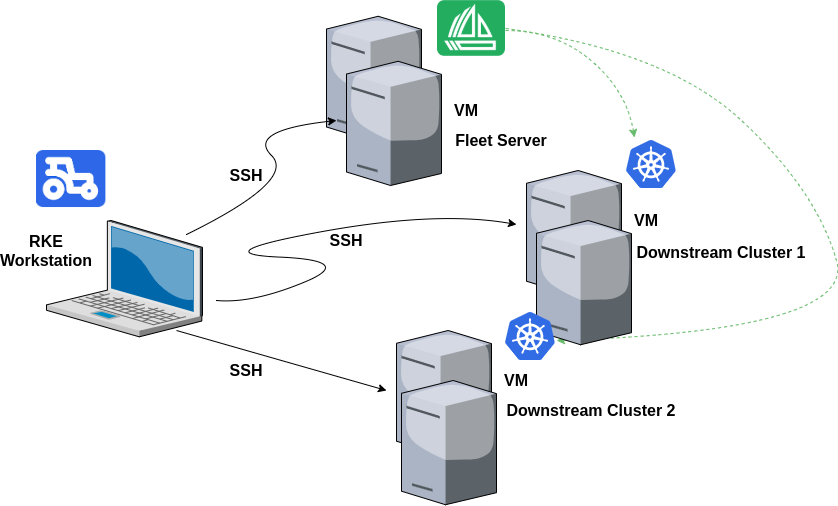

The diagram above was exported from draw.io. Its source (the exported page's mxGraphModel, read from the mxfile embedded in the PNG):
<mxGraphModel dx="1350" dy="816" grid="1" gridSize="10" guides="1" tooltips="1" connect="1" arrows="1" fold="1" page="1" pageScale="1.5" pageWidth="1169" pageHeight="826" background="none" math="0" shadow="0">
  <root>
    <mxCell id="0" style=";html=1;" />
    <mxCell id="1" style=";html=1;" parent="0" />
    <mxCell id="iB7UTZI8BbusTHnRX5aB-14" value="" style="verticalLabelPosition=bottom;aspect=fixed;html=1;verticalAlign=top;strokeColor=none;align=center;outlineConnect=0;shape=mxgraph.citrix.license_server;" vertex="1" parent="1">
      <mxGeometry x="650" y="225.76999999999998" width="95" height="124.23" as="geometry" />
    </mxCell>
    <mxCell id="mDNTE4XYNFRU4GXkowmL-2" value="" style="verticalLabelPosition=bottom;aspect=fixed;html=1;verticalAlign=top;strokeColor=none;align=center;outlineConnect=0;shape=mxgraph.citrix.laptop_2;" parent="1" vertex="1">
      <mxGeometry x="370" y="430" width="156" height="116.33" as="geometry" />
    </mxCell>
    <mxCell id="mDNTE4XYNFRU4GXkowmL-4" value="" style="verticalLabelPosition=bottom;aspect=fixed;html=1;verticalAlign=top;strokeColor=none;align=center;outlineConnect=0;shape=mxgraph.citrix.license_server;" parent="1" vertex="1">
      <mxGeometry x="670" y="270.77" width="95" height="124.23" as="geometry" />
    </mxCell>
    <mxCell id="mDNTE4XYNFRU4GXkowmL-7" value="" style="verticalLabelPosition=bottom;aspect=fixed;html=1;verticalAlign=top;strokeColor=none;align=center;outlineConnect=0;shape=mxgraph.citrix.license_server;" parent="1" vertex="1">
      <mxGeometry x="850" y="380" width="95" height="124.23" as="geometry" />
    </mxCell>
    <mxCell id="mDNTE4XYNFRU4GXkowmL-8" value="" style="verticalLabelPosition=bottom;aspect=fixed;html=1;verticalAlign=top;strokeColor=none;align=center;outlineConnect=0;shape=mxgraph.citrix.license_server;" parent="1" vertex="1">
      <mxGeometry x="720" y="540" width="95" height="124.23" as="geometry" />
    </mxCell>
    <mxCell id="mDNTE4XYNFRU4GXkowmL-10" value="" style="curved=1;endArrow=classic;html=1;" parent="1" edge="1">
      <mxGeometry width="50" height="50" relative="1" as="geometry">
        <mxPoint x="510" y="444" as="sourcePoint" />
        <mxPoint x="660" y="330" as="targetPoint" />
        <Array as="points">
          <mxPoint x="620" y="390" />
          <mxPoint x="570" y="340" />
        </Array>
      </mxGeometry>
    </mxCell>
    <mxCell id="mDNTE4XYNFRU4GXkowmL-12" value="" style="curved=1;endArrow=classic;html=1;" parent="1" edge="1">
      <mxGeometry width="50" height="50" relative="1" as="geometry">
        <mxPoint x="540" y="510" as="sourcePoint" />
        <mxPoint x="840" y="434" as="targetPoint" />
        <Array as="points">
          <mxPoint x="576" y="513.16" />
          <mxPoint x="680" y="470" />
          <mxPoint x="526" y="463.15999999999997" />
          <mxPoint x="760" y="420" />
        </Array>
      </mxGeometry>
    </mxCell>
    <mxCell id="mDNTE4XYNFRU4GXkowmL-13" value="" style="endArrow=classic;html=1;" parent="1" edge="1">
      <mxGeometry width="50" height="50" relative="1" as="geometry">
        <mxPoint x="500" y="540" as="sourcePoint" />
        <mxPoint x="710" y="600" as="targetPoint" />
      </mxGeometry>
    </mxCell>
    <mxCell id="mDNTE4XYNFRU4GXkowmL-14" value="&lt;font size=&quot;1&quot;&gt;&lt;b style=&quot;font-size: 16px&quot;&gt;SSH&lt;/b&gt;&lt;/font&gt;" style="text;html=1;strokeColor=none;fillColor=none;align=center;verticalAlign=middle;whiteSpace=wrap;rounded=0;" parent="1" vertex="1">
      <mxGeometry x="550" y="570" width="40" height="20" as="geometry" />
    </mxCell>
    <mxCell id="mDNTE4XYNFRU4GXkowmL-15" value="&lt;font size=&quot;1&quot;&gt;&lt;b style=&quot;font-size: 16px&quot;&gt;SSH&lt;/b&gt;&lt;/font&gt;" style="text;html=1;strokeColor=none;fillColor=none;align=center;verticalAlign=middle;whiteSpace=wrap;rounded=0;" parent="1" vertex="1">
      <mxGeometry x="550" y="375" width="40" height="20" as="geometry" />
    </mxCell>
    <mxCell id="mDNTE4XYNFRU4GXkowmL-16" value="&lt;font size=&quot;1&quot;&gt;&lt;b style=&quot;font-size: 16px&quot;&gt;SSH&lt;/b&gt;&lt;/font&gt;" style="text;html=1;strokeColor=none;fillColor=none;align=center;verticalAlign=middle;whiteSpace=wrap;rounded=0;" parent="1" vertex="1">
      <mxGeometry x="650" y="440" width="40" height="20" as="geometry" />
    </mxCell>
    <mxCell id="mDNTE4XYNFRU4GXkowmL-17" value="&lt;font size=&quot;1&quot;&gt;&lt;b style=&quot;font-size: 16px&quot;&gt;RKE Workstation&lt;/b&gt;&lt;/font&gt;" style="text;html=1;strokeColor=none;fillColor=none;align=center;verticalAlign=middle;whiteSpace=wrap;rounded=0;" parent="1" vertex="1">
      <mxGeometry x="350" y="450" width="40" height="20" as="geometry" />
    </mxCell>
    <mxCell id="mDNTE4XYNFRU4GXkowmL-18" value="&lt;font size=&quot;1&quot;&gt;&lt;b style=&quot;font-size: 16px&quot;&gt;VM&lt;/b&gt;&lt;/font&gt;" style="text;html=1;strokeColor=none;fillColor=none;align=center;verticalAlign=middle;whiteSpace=wrap;rounded=0;" parent="1" vertex="1">
      <mxGeometry x="820" y="580" width="40" height="20" as="geometry" />
    </mxCell>
    <mxCell id="mDNTE4XYNFRU4GXkowmL-19" value="&lt;font size=&quot;1&quot;&gt;&lt;b style=&quot;font-size: 16px&quot;&gt;VM&lt;/b&gt;&lt;/font&gt;" style="text;html=1;strokeColor=none;fillColor=none;align=center;verticalAlign=middle;whiteSpace=wrap;rounded=0;" parent="1" vertex="1">
      <mxGeometry x="950" y="420" width="40" height="20" as="geometry" />
    </mxCell>
    <mxCell id="mDNTE4XYNFRU4GXkowmL-20" value="&lt;font size=&quot;1&quot;&gt;&lt;b style=&quot;font-size: 16px&quot;&gt;VM&lt;/b&gt;&lt;/font&gt;" style="text;html=1;strokeColor=none;fillColor=none;align=center;verticalAlign=middle;whiteSpace=wrap;rounded=0;" parent="1" vertex="1">
      <mxGeometry x="770" y="310" width="40" height="20" as="geometry" />
    </mxCell>
    <mxCell id="iB7UTZI8BbusTHnRX5aB-1" value="" style="shape=image;aspect=fixed;image=data:image/png,(base64 omitted: 4884 chars);" vertex="1" parent="1">
      <mxGeometry x="761" y="210" width="68" height="55.94" as="geometry" />
    </mxCell>
    <mxCell id="iB7UTZI8BbusTHnRX5aB-2" value="" style="shape=image;aspect=fixed;image=data:image/png,(base64 omitted: 7548 chars);" vertex="1" parent="1">
      <mxGeometry x="360" y="360" width="71.03" height="57.03" as="geometry" />
    </mxCell>
    <mxCell id="iB7UTZI8BbusTHnRX5aB-3" value="&lt;font size=&quot;1&quot;&gt;&lt;b style=&quot;font-size: 16px&quot;&gt;Downstream Cluster 2&lt;/b&gt;&lt;/font&gt;" style="text;html=1;strokeColor=none;fillColor=none;align=center;verticalAlign=middle;whiteSpace=wrap;rounded=0;" vertex="1" parent="1">
      <mxGeometry x="820" y="610" width="190" height="20" as="geometry" />
    </mxCell>
    <mxCell id="iB7UTZI8BbusTHnRX5aB-6" value="&lt;font size=&quot;1&quot;&gt;&lt;b style=&quot;font-size: 16px&quot;&gt;Downstream Cluster 1&lt;/b&gt;&lt;/font&gt;" style="text;html=1;strokeColor=none;fillColor=none;align=center;verticalAlign=middle;whiteSpace=wrap;rounded=0;" vertex="1" parent="1">
      <mxGeometry x="950" y="452.12" width="190" height="20" as="geometry" />
    </mxCell>
    <mxCell id="iB7UTZI8BbusTHnRX5aB-7" value="&lt;font size=&quot;1&quot;&gt;&lt;b style=&quot;font-size: 16px&quot;&gt;Fleet Server&lt;/b&gt;&lt;/font&gt;" style="text;html=1;strokeColor=none;fillColor=none;align=center;verticalAlign=middle;whiteSpace=wrap;rounded=0;" vertex="1" parent="1">
      <mxGeometry x="730" y="340" width="190" height="20" as="geometry" />
    </mxCell>
    <mxCell id="iB7UTZI8BbusTHnRX5aB-9" value="" style="aspect=fixed;html=1;points=[];align=center;image;fontSize=12;image=img/lib/mscae/Kubernetes.svg;strokeColor=#0075a8;fillColor=#0075a8;" vertex="1" parent="1">
      <mxGeometry x="950" y="350" width="50" height="48" as="geometry" />
    </mxCell>
    <mxCell id="iB7UTZI8BbusTHnRX5aB-10" value="" style="curved=1;endArrow=classic;html=1;entryX=0.16;entryY=-0.062;entryDx=0;entryDy=0;entryPerimeter=0;dashed=1;fillColor=#d5e8d4;strokeColor=#68bb6c;" edge="1" parent="1" target="iB7UTZI8BbusTHnRX5aB-9">
      <mxGeometry width="50" height="50" relative="1" as="geometry">
        <mxPoint x="829" y="240" as="sourcePoint" />
        <mxPoint x="879" y="190" as="targetPoint" />
        <Array as="points">
          <mxPoint x="879" y="240" />
          <mxPoint x="950" y="300" />
        </Array>
      </mxGeometry>
    </mxCell>
    <mxCell id="iB7UTZI8BbusTHnRX5aB-12" value="" style="curved=1;endArrow=classic;html=1;dashed=1;fillColor=#d5e8d4;strokeColor=#68bb6c;exitX=1;exitY=0.5;exitDx=0;exitDy=0;" edge="1" parent="1" source="iB7UTZI8BbusTHnRX5aB-1">
      <mxGeometry width="50" height="50" relative="1" as="geometry">
        <mxPoint x="980.5" y="232.98" as="sourcePoint" />
        <mxPoint x="880" y="550" as="targetPoint" />
        <Array as="points">
          <mxPoint x="990" y="260" />
          <mxPoint x="1140" y="400" />
          <mxPoint x="1180" y="540" />
        </Array>
      </mxGeometry>
    </mxCell>
    <mxCell id="iB7UTZI8BbusTHnRX5aB-13" value="" style="verticalLabelPosition=bottom;aspect=fixed;html=1;verticalAlign=top;strokeColor=none;align=center;outlineConnect=0;shape=mxgraph.citrix.license_server;" vertex="1" parent="1">
      <mxGeometry x="725" y="590" width="95" height="124.23" as="geometry" />
    </mxCell>
    <mxCell id="iB7UTZI8BbusTHnRX5aB-15" value="" style="verticalLabelPosition=bottom;aspect=fixed;html=1;verticalAlign=top;strokeColor=none;align=center;outlineConnect=0;shape=mxgraph.citrix.license_server;" vertex="1" parent="1">
      <mxGeometry x="860" y="430" width="95" height="124.23" as="geometry" />
    </mxCell>
    <mxCell id="iB7UTZI8BbusTHnRX5aB-8" value="" style="aspect=fixed;html=1;points=[];align=center;image;fontSize=12;image=img/lib/mscae/Kubernetes.svg;strokeColor=#0075a8;fillColor=#0075a8;" vertex="1" parent="1">
      <mxGeometry x="829" y="522" width="50" height="48" as="geometry" />
    </mxCell>
  </root>
</mxGraphModel>